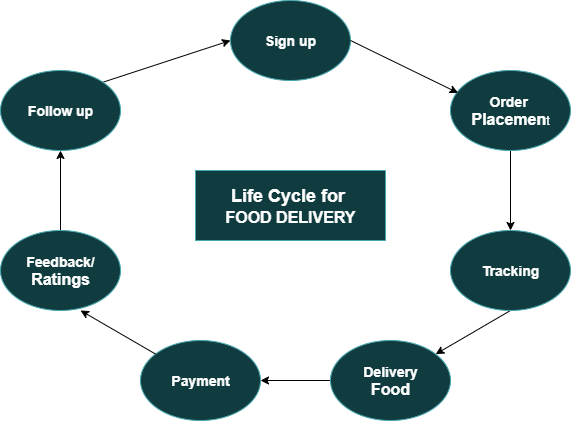

The diagram above was exported from draw.io. Its source (the exported page's mxGraphModel, read from the mxfile embedded in the PNG):
<mxGraphModel dx="1034" dy="570" grid="1" gridSize="10" guides="1" tooltips="1" connect="1" arrows="1" fold="1" page="1" pageScale="1" pageWidth="850" pageHeight="1100" background="light-dark(#FFFFFF,#FFFFFF)" math="0" shadow="0">
  <root>
    <mxCell id="0" />
    <mxCell id="1" parent="0" />
    <mxCell id="yF6YUw6pdVLLi032MmKo-1" value="&lt;b&gt;&lt;font style=&quot;font-size: 14px;&quot;&gt;Sign up&lt;/font&gt;&lt;/b&gt;" style="ellipse;whiteSpace=wrap;html=1;fillColor=#b0e3e6;strokeColor=#0e8088;" vertex="1" parent="1">
      <mxGeometry x="340" y="60" width="120" height="80" as="geometry" />
    </mxCell>
    <mxCell id="yF6YUw6pdVLLi032MmKo-10" value="" style="edgeStyle=orthogonalEdgeStyle;rounded=0;orthogonalLoop=1;jettySize=auto;html=1;strokeColor=light-dark(#000000,#000000);" edge="1" parent="1" source="yF6YUw6pdVLLi032MmKo-2" target="yF6YUw6pdVLLi032MmKo-9">
      <mxGeometry relative="1" as="geometry" />
    </mxCell>
    <mxCell id="yF6YUw6pdVLLi032MmKo-2" value="&lt;b&gt;&lt;font style=&quot;font-size: 14px;&quot;&gt;Order&amp;nbsp;&lt;/font&gt;&lt;/b&gt;&lt;div&gt;&lt;b&gt;&lt;font size=&quot;3&quot;&gt;Placemen&lt;/font&gt;&lt;/b&gt;t&lt;/div&gt;" style="ellipse;whiteSpace=wrap;html=1;fillColor=#b0e3e6;strokeColor=#0e8088;" vertex="1" parent="1">
      <mxGeometry x="560" y="130" width="120" height="80" as="geometry" />
    </mxCell>
    <mxCell id="yF6YUw6pdVLLi032MmKo-8" style="rounded=0;orthogonalLoop=1;jettySize=auto;html=1;exitX=1;exitY=0.5;exitDx=0;exitDy=0;entryX=0.063;entryY=0.28;entryDx=0;entryDy=0;entryPerimeter=0;strokeColor=light-dark(#000000,#000000);" edge="1" parent="1" source="yF6YUw6pdVLLi032MmKo-1" target="yF6YUw6pdVLLi032MmKo-2">
      <mxGeometry relative="1" as="geometry" />
    </mxCell>
    <mxCell id="yF6YUw6pdVLLi032MmKo-13" style="rounded=0;orthogonalLoop=1;jettySize=auto;html=1;exitX=0.5;exitY=1;exitDx=0;exitDy=0;strokeColor=light-dark(#000000,#000000);" edge="1" parent="1" source="yF6YUw6pdVLLi032MmKo-9" target="yF6YUw6pdVLLi032MmKo-11">
      <mxGeometry relative="1" as="geometry" />
    </mxCell>
    <mxCell id="yF6YUw6pdVLLi032MmKo-9" value="&lt;b&gt;&lt;font style=&quot;font-size: 14px;&quot;&gt;Tracking&lt;/font&gt;&lt;/b&gt;" style="ellipse;whiteSpace=wrap;html=1;fillColor=#b0e3e6;strokeColor=#0e8088;" vertex="1" parent="1">
      <mxGeometry x="560" y="290" width="120" height="80" as="geometry" />
    </mxCell>
    <mxCell id="yF6YUw6pdVLLi032MmKo-15" value="" style="edgeStyle=orthogonalEdgeStyle;rounded=0;orthogonalLoop=1;jettySize=auto;html=1;strokeColor=light-dark(#000000,#000000);" edge="1" parent="1" source="yF6YUw6pdVLLi032MmKo-11" target="yF6YUw6pdVLLi032MmKo-14">
      <mxGeometry relative="1" as="geometry" />
    </mxCell>
    <mxCell id="yF6YUw6pdVLLi032MmKo-11" value="&lt;b&gt;&lt;font style=&quot;font-size: 14px;&quot;&gt;Delivery&lt;/font&gt;&lt;/b&gt;&lt;div&gt;&lt;b&gt;&lt;font size=&quot;3&quot;&gt;Food&lt;/font&gt;&lt;/b&gt;&lt;/div&gt;" style="ellipse;whiteSpace=wrap;html=1;fillColor=#b0e3e6;strokeColor=#0e8088;" vertex="1" parent="1">
      <mxGeometry x="440" y="400" width="120" height="80" as="geometry" />
    </mxCell>
    <mxCell id="yF6YUw6pdVLLi032MmKo-14" value="&lt;b&gt;&lt;font style=&quot;font-size: 14px;&quot;&gt;Payment&lt;/font&gt;&lt;/b&gt;" style="ellipse;whiteSpace=wrap;html=1;fillColor=#b0e3e6;strokeColor=#0e8088;" vertex="1" parent="1">
      <mxGeometry x="250" y="400" width="120" height="80" as="geometry" />
    </mxCell>
    <mxCell id="yF6YUw6pdVLLi032MmKo-25" value="" style="edgeStyle=orthogonalEdgeStyle;rounded=0;orthogonalLoop=1;jettySize=auto;html=1;strokeColor=light-dark(#000000,#000000);" edge="1" parent="1" source="yF6YUw6pdVLLi032MmKo-16" target="yF6YUw6pdVLLi032MmKo-24">
      <mxGeometry relative="1" as="geometry" />
    </mxCell>
    <mxCell id="yF6YUw6pdVLLi032MmKo-16" value="&lt;b&gt;&lt;font style=&quot;font-size: 14px;&quot;&gt;Feedback/&lt;/font&gt;&lt;/b&gt;&lt;div&gt;&lt;b&gt;&lt;font size=&quot;3&quot;&gt;Ratings&lt;/font&gt;&lt;/b&gt;&lt;/div&gt;" style="ellipse;whiteSpace=wrap;html=1;fillColor=#b0e3e6;strokeColor=#0e8088;" vertex="1" parent="1">
      <mxGeometry x="110" y="290" width="120" height="80" as="geometry" />
    </mxCell>
    <mxCell id="yF6YUw6pdVLLi032MmKo-18" style="rounded=0;orthogonalLoop=1;jettySize=auto;html=1;entryX=0.667;entryY=1;entryDx=0;entryDy=0;entryPerimeter=0;strokeColor=light-dark(#000000,#000000);" edge="1" parent="1" source="yF6YUw6pdVLLi032MmKo-14" target="yF6YUw6pdVLLi032MmKo-16">
      <mxGeometry relative="1" as="geometry" />
    </mxCell>
    <mxCell id="yF6YUw6pdVLLi032MmKo-26" style="rounded=0;orthogonalLoop=1;jettySize=auto;html=1;exitX=1;exitY=0;exitDx=0;exitDy=0;entryX=0;entryY=0.5;entryDx=0;entryDy=0;strokeColor=light-dark(#000000,#000000);" edge="1" parent="1" source="yF6YUw6pdVLLi032MmKo-24" target="yF6YUw6pdVLLi032MmKo-1">
      <mxGeometry relative="1" as="geometry" />
    </mxCell>
    <mxCell id="yF6YUw6pdVLLi032MmKo-24" value="&lt;b&gt;&lt;font style=&quot;font-size: 14px;&quot;&gt;Follow up&lt;/font&gt;&lt;/b&gt;" style="ellipse;whiteSpace=wrap;html=1;fillColor=#b0e3e6;strokeColor=#0e8088;" vertex="1" parent="1">
      <mxGeometry x="110" y="130" width="120" height="80" as="geometry" />
    </mxCell>
    <mxCell id="yF6YUw6pdVLLi032MmKo-27" value="&lt;b&gt;&lt;font style=&quot;font-size: 18px;&quot;&gt;Life Cycle for&amp;nbsp;&lt;/font&gt;&lt;/b&gt;&lt;div&gt;&lt;b&gt;&lt;font size=&quot;3&quot;&gt;FOOD DELIVERY&lt;/font&gt;&lt;/b&gt;&lt;/div&gt;" style="rounded=0;whiteSpace=wrap;html=1;fillColor=#b0e3e6;strokeColor=#0e8088;" vertex="1" parent="1">
      <mxGeometry x="305" y="230" width="190" height="70" as="geometry" />
    </mxCell>
  </root>
</mxGraphModel>